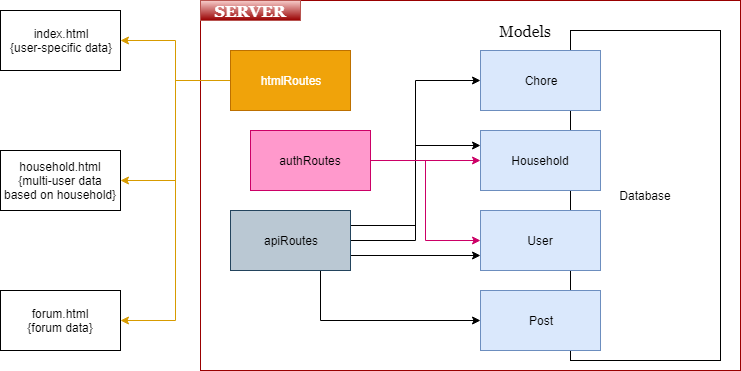

The diagram above was exported from draw.io. Its source (the exported page's mxGraphModel, read from the mxfile embedded in the PNG):
<mxGraphModel dx="868" dy="462" grid="1" gridSize="10" guides="1" tooltips="1" connect="1" arrows="1" fold="1" page="1" pageScale="1" pageWidth="850" pageHeight="1100" math="0" shadow="0">
  <root>
    <mxCell id="0" />
    <mxCell id="1" parent="0" />
    <mxCell id="Vl1KHeEDGzowgh6ACKZc-20" value="" style="rounded=0;whiteSpace=wrap;html=1;fillColor=none;strokeColor=#990000;" vertex="1" parent="1">
      <mxGeometry x="230" y="80" width="540" height="370" as="geometry" />
    </mxCell>
    <mxCell id="Vl1KHeEDGzowgh6ACKZc-1" value="index.html&lt;br&gt;{user-specific data}" style="rounded=0;whiteSpace=wrap;html=1;" vertex="1" parent="1">
      <mxGeometry x="30" y="90" width="120" height="60" as="geometry" />
    </mxCell>
    <mxCell id="Vl1KHeEDGzowgh6ACKZc-2" value="household.html&lt;br&gt;{multi-user data based on household}" style="rounded=0;whiteSpace=wrap;html=1;" vertex="1" parent="1">
      <mxGeometry x="30" y="230" width="120" height="60" as="geometry" />
    </mxCell>
    <mxCell id="Vl1KHeEDGzowgh6ACKZc-3" value="forum.html&lt;br&gt;{forum data}" style="rounded=0;whiteSpace=wrap;html=1;" vertex="1" parent="1">
      <mxGeometry x="30" y="370" width="120" height="60" as="geometry" />
    </mxCell>
    <mxCell id="Vl1KHeEDGzowgh6ACKZc-26" style="edgeStyle=orthogonalEdgeStyle;rounded=0;orthogonalLoop=1;jettySize=auto;html=1;exitX=0;exitY=0.5;exitDx=0;exitDy=0;entryX=1;entryY=0.5;entryDx=0;entryDy=0;strokeColor=#d79b00;fontFamily=Georgia;fontSize=16;fontColor=#FF8000;gradientColor=#ffa500;fillColor=#ffcd28;" edge="1" parent="1" source="Vl1KHeEDGzowgh6ACKZc-4" target="Vl1KHeEDGzowgh6ACKZc-2">
      <mxGeometry relative="1" as="geometry" />
    </mxCell>
    <mxCell id="Vl1KHeEDGzowgh6ACKZc-27" style="edgeStyle=orthogonalEdgeStyle;rounded=0;orthogonalLoop=1;jettySize=auto;html=1;exitX=0;exitY=0.5;exitDx=0;exitDy=0;entryX=1;entryY=0.5;entryDx=0;entryDy=0;strokeColor=#d79b00;fontFamily=Georgia;fontSize=16;fontColor=#FF8000;gradientColor=#ffa500;fillColor=#ffcd28;" edge="1" parent="1" source="Vl1KHeEDGzowgh6ACKZc-4" target="Vl1KHeEDGzowgh6ACKZc-1">
      <mxGeometry relative="1" as="geometry" />
    </mxCell>
    <mxCell id="Vl1KHeEDGzowgh6ACKZc-28" style="edgeStyle=orthogonalEdgeStyle;rounded=0;orthogonalLoop=1;jettySize=auto;html=1;exitX=0;exitY=0.5;exitDx=0;exitDy=0;entryX=1;entryY=0.5;entryDx=0;entryDy=0;strokeColor=#d79b00;fontFamily=Georgia;fontSize=16;fontColor=#FF8000;gradientColor=#ffa500;fillColor=#ffcd28;" edge="1" parent="1" source="Vl1KHeEDGzowgh6ACKZc-4" target="Vl1KHeEDGzowgh6ACKZc-3">
      <mxGeometry relative="1" as="geometry" />
    </mxCell>
    <mxCell id="Vl1KHeEDGzowgh6ACKZc-4" value="htmlRoutes" style="rounded=0;whiteSpace=wrap;html=1;fillColor=#f0a30a;strokeColor=#BD7000;fontColor=#ffffff;" vertex="1" parent="1">
      <mxGeometry x="260" y="130" width="120" height="60" as="geometry" />
    </mxCell>
    <mxCell id="Vl1KHeEDGzowgh6ACKZc-14" style="edgeStyle=orthogonalEdgeStyle;rounded=0;orthogonalLoop=1;jettySize=auto;html=1;exitX=1;exitY=0.25;exitDx=0;exitDy=0;entryX=0;entryY=0.5;entryDx=0;entryDy=0;strokeColor=#000000;" edge="1" parent="1" source="Vl1KHeEDGzowgh6ACKZc-5" target="Vl1KHeEDGzowgh6ACKZc-8">
      <mxGeometry relative="1" as="geometry" />
    </mxCell>
    <mxCell id="Vl1KHeEDGzowgh6ACKZc-15" style="edgeStyle=orthogonalEdgeStyle;rounded=0;orthogonalLoop=1;jettySize=auto;html=1;exitX=1;exitY=0.5;exitDx=0;exitDy=0;entryX=0;entryY=0.25;entryDx=0;entryDy=0;strokeColor=#000000;" edge="1" parent="1" source="Vl1KHeEDGzowgh6ACKZc-5" target="Vl1KHeEDGzowgh6ACKZc-9">
      <mxGeometry relative="1" as="geometry" />
    </mxCell>
    <mxCell id="Vl1KHeEDGzowgh6ACKZc-16" style="edgeStyle=orthogonalEdgeStyle;rounded=0;orthogonalLoop=1;jettySize=auto;html=1;exitX=1;exitY=0.75;exitDx=0;exitDy=0;entryX=0;entryY=0.75;entryDx=0;entryDy=0;strokeColor=#000000;" edge="1" parent="1" source="Vl1KHeEDGzowgh6ACKZc-5" target="Vl1KHeEDGzowgh6ACKZc-10">
      <mxGeometry relative="1" as="geometry" />
    </mxCell>
    <mxCell id="Vl1KHeEDGzowgh6ACKZc-19" style="edgeStyle=orthogonalEdgeStyle;rounded=0;orthogonalLoop=1;jettySize=auto;html=1;exitX=0.75;exitY=1;exitDx=0;exitDy=0;entryX=0;entryY=0.5;entryDx=0;entryDy=0;strokeColor=#000000;" edge="1" parent="1" source="Vl1KHeEDGzowgh6ACKZc-5" target="Vl1KHeEDGzowgh6ACKZc-11">
      <mxGeometry relative="1" as="geometry" />
    </mxCell>
    <mxCell id="Vl1KHeEDGzowgh6ACKZc-5" value="apiRoutes" style="rounded=0;whiteSpace=wrap;html=1;fillColor=#bac8d3;strokeColor=#23445d;" vertex="1" parent="1">
      <mxGeometry x="260" y="290" width="120" height="60" as="geometry" />
    </mxCell>
    <mxCell id="Vl1KHeEDGzowgh6ACKZc-12" style="edgeStyle=orthogonalEdgeStyle;rounded=0;orthogonalLoop=1;jettySize=auto;html=1;exitX=1;exitY=0.5;exitDx=0;exitDy=0;entryX=0;entryY=0.5;entryDx=0;entryDy=0;strokeColor=#CC0066;" edge="1" parent="1" source="Vl1KHeEDGzowgh6ACKZc-6" target="Vl1KHeEDGzowgh6ACKZc-10">
      <mxGeometry relative="1" as="geometry" />
    </mxCell>
    <mxCell id="Vl1KHeEDGzowgh6ACKZc-13" style="edgeStyle=orthogonalEdgeStyle;rounded=0;orthogonalLoop=1;jettySize=auto;html=1;exitX=1;exitY=0.5;exitDx=0;exitDy=0;entryX=0;entryY=0.5;entryDx=0;entryDy=0;strokeColor=#CC0066;" edge="1" parent="1" source="Vl1KHeEDGzowgh6ACKZc-6" target="Vl1KHeEDGzowgh6ACKZc-9">
      <mxGeometry relative="1" as="geometry" />
    </mxCell>
    <mxCell id="Vl1KHeEDGzowgh6ACKZc-6" value="authRoutes" style="rounded=0;whiteSpace=wrap;html=1;strokeColor=#CC0066;fillColor=#FF99CC;" vertex="1" parent="1">
      <mxGeometry x="280" y="210" width="120" height="60" as="geometry" />
    </mxCell>
    <mxCell id="Vl1KHeEDGzowgh6ACKZc-7" value="Database" style="rounded=0;whiteSpace=wrap;html=1;" vertex="1" parent="1">
      <mxGeometry x="600" y="110" width="150" height="330" as="geometry" />
    </mxCell>
    <mxCell id="Vl1KHeEDGzowgh6ACKZc-8" value="Chore" style="rounded=0;whiteSpace=wrap;html=1;fillColor=#dae8fc;strokeColor=#6c8ebf;" vertex="1" parent="1">
      <mxGeometry x="510" y="130" width="120" height="60" as="geometry" />
    </mxCell>
    <mxCell id="Vl1KHeEDGzowgh6ACKZc-9" value="Household" style="rounded=0;whiteSpace=wrap;html=1;fillColor=#dae8fc;strokeColor=#6c8ebf;" vertex="1" parent="1">
      <mxGeometry x="510" y="210" width="120" height="60" as="geometry" />
    </mxCell>
    <mxCell id="Vl1KHeEDGzowgh6ACKZc-10" value="User" style="rounded=0;whiteSpace=wrap;html=1;fillColor=#dae8fc;strokeColor=#6c8ebf;" vertex="1" parent="1">
      <mxGeometry x="510" y="290" width="120" height="60" as="geometry" />
    </mxCell>
    <mxCell id="Vl1KHeEDGzowgh6ACKZc-11" value="Post" style="rounded=0;whiteSpace=wrap;html=1;fillColor=#dae8fc;strokeColor=#6c8ebf;" vertex="1" parent="1">
      <mxGeometry x="510" y="370" width="120" height="60" as="geometry" />
    </mxCell>
    <mxCell id="Vl1KHeEDGzowgh6ACKZc-21" value="SERVER" style="text;html=1;strokeColor=#b85450;fillColor=#f8cecc;align=center;verticalAlign=middle;whiteSpace=wrap;rounded=0;gradientColor=#990000;fontFamily=Georgia;fontStyle=1;fontSize=16;fontColor=#FFFFFF;" vertex="1" parent="1">
      <mxGeometry x="230" y="80" width="100" height="20" as="geometry" />
    </mxCell>
    <mxCell id="Vl1KHeEDGzowgh6ACKZc-22" value="Models" style="text;html=1;strokeColor=none;fillColor=none;align=center;verticalAlign=middle;whiteSpace=wrap;rounded=0;fontFamily=Georgia;fontSize=16;" vertex="1" parent="1">
      <mxGeometry x="520" y="100" width="70" height="20" as="geometry" />
    </mxCell>
  </root>
</mxGraphModel>